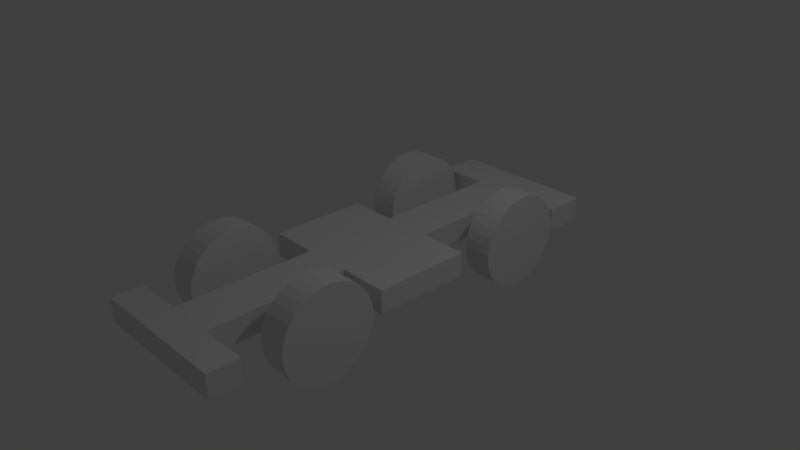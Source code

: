 # Source: wheeled_skel_rigged.blend  (saved by Blender 2.79.0; exported with 4.5.12 LTS)
import bpy
from mathutils import Matrix  # noqa: F401  (used for matrix-valued properties, if any)

bpy.ops.wm.read_factory_settings(use_empty=True)
scene = bpy.context.scene
scene.name = 'Scene'

# ---- collections
col_collection_1 = bpy.data.collections.new('Collection 1'); scene.collection.children.link(col_collection_1)

# ---- materials (node trees are filled in below, after node groups)
mat_material = bpy.data.materials.new('Material')
mat_material.alpha_threshold = 0.0
mat_material.use_transparent_shadow = False
mat_material.roughness = 0.5
mat_material.line_color = (0.0, 0.0, 0.0, 1.0)

# ---- material node trees

# ---- world
world_world = bpy.data.worlds.new('World'); scene.world = world_world
world_world.color = (0.05088, 0.05088, 0.05088)
world_world.use_sun_shadow = False
world_world.sun_shadow_jitter_overblur = 0.0
world_world.cycles.sampling_method = 'MANUAL'

# ---- cameras
cam_camera = bpy.data.cameras.new('Camera')
cam_camera.clip_end = 100.0
cam_camera.lens = 35.0
cam_camera.sensor_width = 32.0
cam_camera.sensor_height = 18.0
cam_camera.ortho_scale = 7.314
cam_camera.dof.focus_distance = 0.0
cam_camera.dof.aperture_fstop = 128.0

# ---- lights
light_lamp = bpy.data.lights.new('Lamp', 'POINT')
light_lamp.transmission_factor = 0.0
light_lamp.cutoff_distance = 30.0
light_lamp.energy = 100.0
light_lamp.shadow_buffer_clip_start = 1.001
light_lamp.shadow_soft_size = 0.1
light_lamp.shadow_maximum_resolution = 0.006
light_lamp.use_absolute_resolution = True

# ---- meshes
me_cylinder_003 = bpy.data.meshes.new('Cylinder.003')
me_cylinder_003.from_pydata([(0.0, 1.0, -1.0), (0.0, 1.0, 1.0), (0.1951, 0.9808, -1.0), (0.1951, 0.9808, 1.0), (0.3827, 0.9239, -1.0), (0.3827, 0.9239, 1.0), (0.5556, 0.8315, -1.0), (0.5556, 0.8315, 1.0), (0.7071, 0.7071, -1.0), (0.7071, 0.7071, 1.0), (0.8315, 0.5556, -1.0), (0.8315, 0.5556, 1.0), (0.9239, 0.3827, -1.0), (0.9239, 0.3827, 1.0), (0.9808, 0.1951, -1.0), (0.9808, 0.1951, 1.0), (1.0, 7.55e-08, -1.0), (1.0, 7.55e-08, 1.0), (0.9808, -0.1951, -1.0), (0.9808, -0.1951, 1.0), (0.9239, -0.3827, -1.0), (0.9239, -0.3827, 1.0), (0.8315, -0.5556, -1.0), (0.8315, -0.5556, 1.0), (0.7071, -0.7071, -1.0), (0.7071, -0.7071, 1.0), (0.5556, -0.8315, -1.0), (0.5556, -0.8315, 1.0), (0.3827, -0.9239, -1.0), (0.3827, -0.9239, 1.0), (0.1951, -0.9808, -1.0), (0.1951, -0.9808, 1.0), (-3.258e-07, -1.0, -1.0), (-3.258e-07, -1.0, 1.0), (-0.1951, -0.9808, -1.0), (-0.1951, -0.9808, 1.0), (-0.3827, -0.9239, -1.0), (-0.3827, -0.9239, 1.0), (-0.5556, -0.8315, -1.0), (-0.5556, -0.8315, 1.0), (-0.7071, -0.7071, -1.0), (-0.7071, -0.7071, 1.0), (-0.8315, -0.5556, -1.0), (-0.8315, -0.5556, 1.0), (-0.9239, -0.3827, -1.0), (-0.9239, -0.3827, 1.0), (-0.9808, -0.1951, -1.0), (-0.9808, -0.1951, 1.0), (-1.0, 9.656e-07, -1.0), (-1.0, 9.656e-07, 1.0), (-0.9808, 0.1951, -1.0), (-0.9808, 0.1951, 1.0), (-0.9239, 0.3827, -1.0), (-0.9239, 0.3827, 1.0), (-0.8315, 0.5556, -1.0), (-0.8315, 0.5556, 1.0), (-0.7071, 0.7071, -1.0), (-0.7071, 0.7071, 1.0), (-0.5556, 0.8315, -1.0), (-0.5556, 0.8315, 1.0), (-0.3827, 0.9239, -1.0), (-0.3827, 0.9239, 1.0), (-0.1951, 0.9808, -1.0), (-0.1951, 0.9808, 1.0)], [], [(0, 1, 3, 2), (2, 3, 5, 4), (4, 5, 7, 6), (6, 7, 9, 8), (8, 9, 11, 10), (10, 11, 13, 12), (12, 13, 15, 14), (14, 15, 17, 16), (16, 17, 19, 18), (18, 19, 21, 20), (20, 21, 23, 22), (22, 23, 25, 24), (24, 25, 27, 26), (26, 27, 29, 28), (28, 29, 31, 30), (30, 31, 33, 32), (32, 33, 35, 34), (34, 35, 37, 36), (36, 37, 39, 38), (38, 39, 41, 40), (40, 41, 43, 42), (42, 43, 45, 44), (44, 45, 47, 46), (46, 47, 49, 48), (48, 49, 51, 50), (50, 51, 53, 52), (52, 53, 55, 54), (54, 55, 57, 56), (56, 57, 59, 58), (58, 59, 61, 60), (3, 1, 63, 61, 59, 57, 55, 53, 51, 49, 47, 45, 43, 41, 39, 37, 35, 33, 31, 29, 27, 25, 23, 21, 19, 17, 15, 13, 11, 9, 7, 5), (60, 61, 63, 62), (62, 63, 1, 0), (0, 2, 4, 6, 8, 10, 12, 14, 16, 18, 20, 22, 24, 26, 28, 30, 32, 34, 36, 38, 40, 42, 44, 46, 48, 50, 52, 54, 56, 58, 60, 62)])
me_cylinder_003.use_remesh_preserve_volume = False
me_cylinder_003.use_remesh_preserve_attributes = False
me_cylinder_003.use_mirror_vertex_groups = False
me_cylinder_003.update()
me_cylinder_002 = bpy.data.meshes.new('Cylinder.002')
me_cylinder_002.from_pydata([(0.0, 1.0, -1.0), (0.0, 1.0, 1.0), (0.1951, 0.9808, -1.0), (0.1951, 0.9808, 1.0), (0.3827, 0.9239, -1.0), (0.3827, 0.9239, 1.0), (0.5556, 0.8315, -1.0), (0.5556, 0.8315, 1.0), (0.7071, 0.7071, -1.0), (0.7071, 0.7071, 1.0), (0.8315, 0.5556, -1.0), (0.8315, 0.5556, 1.0), (0.9239, 0.3827, -1.0), (0.9239, 0.3827, 1.0), (0.9808, 0.1951, -1.0), (0.9808, 0.1951, 1.0), (1.0, 7.55e-08, -1.0), (1.0, 7.55e-08, 1.0), (0.9808, -0.1951, -1.0), (0.9808, -0.1951, 1.0), (0.9239, -0.3827, -1.0), (0.9239, -0.3827, 1.0), (0.8315, -0.5556, -1.0), (0.8315, -0.5556, 1.0), (0.7071, -0.7071, -1.0), (0.7071, -0.7071, 1.0), (0.5556, -0.8315, -1.0), (0.5556, -0.8315, 1.0), (0.3827, -0.9239, -1.0), (0.3827, -0.9239, 1.0), (0.1951, -0.9808, -1.0), (0.1951, -0.9808, 1.0), (-3.258e-07, -1.0, -1.0), (-3.258e-07, -1.0, 1.0), (-0.1951, -0.9808, -1.0), (-0.1951, -0.9808, 1.0), (-0.3827, -0.9239, -1.0), (-0.3827, -0.9239, 1.0), (-0.5556, -0.8315, -1.0), (-0.5556, -0.8315, 1.0), (-0.7071, -0.7071, -1.0), (-0.7071, -0.7071, 1.0), (-0.8315, -0.5556, -1.0), (-0.8315, -0.5556, 1.0), (-0.9239, -0.3827, -1.0), (-0.9239, -0.3827, 1.0), (-0.9808, -0.1951, -1.0), (-0.9808, -0.1951, 1.0), (-1.0, 9.656e-07, -1.0), (-1.0, 9.656e-07, 1.0), (-0.9808, 0.1951, -1.0), (-0.9808, 0.1951, 1.0), (-0.9239, 0.3827, -1.0), (-0.9239, 0.3827, 1.0), (-0.8315, 0.5556, -1.0), (-0.8315, 0.5556, 1.0), (-0.7071, 0.7071, -1.0), (-0.7071, 0.7071, 1.0), (-0.5556, 0.8315, -1.0), (-0.5556, 0.8315, 1.0), (-0.3827, 0.9239, -1.0), (-0.3827, 0.9239, 1.0), (-0.1951, 0.9808, -1.0), (-0.1951, 0.9808, 1.0)], [], [(0, 1, 3, 2), (2, 3, 5, 4), (4, 5, 7, 6), (6, 7, 9, 8), (8, 9, 11, 10), (10, 11, 13, 12), (12, 13, 15, 14), (14, 15, 17, 16), (16, 17, 19, 18), (18, 19, 21, 20), (20, 21, 23, 22), (22, 23, 25, 24), (24, 25, 27, 26), (26, 27, 29, 28), (28, 29, 31, 30), (30, 31, 33, 32), (32, 33, 35, 34), (34, 35, 37, 36), (36, 37, 39, 38), (38, 39, 41, 40), (40, 41, 43, 42), (42, 43, 45, 44), (44, 45, 47, 46), (46, 47, 49, 48), (48, 49, 51, 50), (50, 51, 53, 52), (52, 53, 55, 54), (54, 55, 57, 56), (56, 57, 59, 58), (58, 59, 61, 60), (3, 1, 63, 61, 59, 57, 55, 53, 51, 49, 47, 45, 43, 41, 39, 37, 35, 33, 31, 29, 27, 25, 23, 21, 19, 17, 15, 13, 11, 9, 7, 5), (60, 61, 63, 62), (62, 63, 1, 0), (0, 2, 4, 6, 8, 10, 12, 14, 16, 18, 20, 22, 24, 26, 28, 30, 32, 34, 36, 38, 40, 42, 44, 46, 48, 50, 52, 54, 56, 58, 60, 62)])
me_cylinder_002.use_remesh_preserve_volume = False
me_cylinder_002.use_remesh_preserve_attributes = False
me_cylinder_002.use_mirror_vertex_groups = False
me_cylinder_002.update()
me_cylinder_001 = bpy.data.meshes.new('Cylinder.001')
me_cylinder_001.from_pydata([(0.0, 1.0, -1.0), (0.0, 1.0, 1.0), (0.1951, 0.9808, -1.0), (0.1951, 0.9808, 1.0), (0.3827, 0.9239, -1.0), (0.3827, 0.9239, 1.0), (0.5556, 0.8315, -1.0), (0.5556, 0.8315, 1.0), (0.7071, 0.7071, -1.0), (0.7071, 0.7071, 1.0), (0.8315, 0.5556, -1.0), (0.8315, 0.5556, 1.0), (0.9239, 0.3827, -1.0), (0.9239, 0.3827, 1.0), (0.9808, 0.1951, -1.0), (0.9808, 0.1951, 1.0), (1.0, 7.55e-08, -1.0), (1.0, 7.55e-08, 1.0), (0.9808, -0.1951, -1.0), (0.9808, -0.1951, 1.0), (0.9239, -0.3827, -1.0), (0.9239, -0.3827, 1.0), (0.8315, -0.5556, -1.0), (0.8315, -0.5556, 1.0), (0.7071, -0.7071, -1.0), (0.7071, -0.7071, 1.0), (0.5556, -0.8315, -1.0), (0.5556, -0.8315, 1.0), (0.3827, -0.9239, -1.0), (0.3827, -0.9239, 1.0), (0.1951, -0.9808, -1.0), (0.1951, -0.9808, 1.0), (-3.258e-07, -1.0, -1.0), (-3.258e-07, -1.0, 1.0), (-0.1951, -0.9808, -1.0), (-0.1951, -0.9808, 1.0), (-0.3827, -0.9239, -1.0), (-0.3827, -0.9239, 1.0), (-0.5556, -0.8315, -1.0), (-0.5556, -0.8315, 1.0), (-0.7071, -0.7071, -1.0), (-0.7071, -0.7071, 1.0), (-0.8315, -0.5556, -1.0), (-0.8315, -0.5556, 1.0), (-0.9239, -0.3827, -1.0), (-0.9239, -0.3827, 1.0), (-0.9808, -0.1951, -1.0), (-0.9808, -0.1951, 1.0), (-1.0, 9.656e-07, -1.0), (-1.0, 9.656e-07, 1.0), (-0.9808, 0.1951, -1.0), (-0.9808, 0.1951, 1.0), (-0.9239, 0.3827, -1.0), (-0.9239, 0.3827, 1.0), (-0.8315, 0.5556, -1.0), (-0.8315, 0.5556, 1.0), (-0.7071, 0.7071, -1.0), (-0.7071, 0.7071, 1.0), (-0.5556, 0.8315, -1.0), (-0.5556, 0.8315, 1.0), (-0.3827, 0.9239, -1.0), (-0.3827, 0.9239, 1.0), (-0.1951, 0.9808, -1.0), (-0.1951, 0.9808, 1.0)], [], [(0, 1, 3, 2), (2, 3, 5, 4), (4, 5, 7, 6), (6, 7, 9, 8), (8, 9, 11, 10), (10, 11, 13, 12), (12, 13, 15, 14), (14, 15, 17, 16), (16, 17, 19, 18), (18, 19, 21, 20), (20, 21, 23, 22), (22, 23, 25, 24), (24, 25, 27, 26), (26, 27, 29, 28), (28, 29, 31, 30), (30, 31, 33, 32), (32, 33, 35, 34), (34, 35, 37, 36), (36, 37, 39, 38), (38, 39, 41, 40), (40, 41, 43, 42), (42, 43, 45, 44), (44, 45, 47, 46), (46, 47, 49, 48), (48, 49, 51, 50), (50, 51, 53, 52), (52, 53, 55, 54), (54, 55, 57, 56), (56, 57, 59, 58), (58, 59, 61, 60), (3, 1, 63, 61, 59, 57, 55, 53, 51, 49, 47, 45, 43, 41, 39, 37, 35, 33, 31, 29, 27, 25, 23, 21, 19, 17, 15, 13, 11, 9, 7, 5), (60, 61, 63, 62), (62, 63, 1, 0), (0, 2, 4, 6, 8, 10, 12, 14, 16, 18, 20, 22, 24, 26, 28, 30, 32, 34, 36, 38, 40, 42, 44, 46, 48, 50, 52, 54, 56, 58, 60, 62)])
me_cylinder_001.use_remesh_preserve_volume = False
me_cylinder_001.use_remesh_preserve_attributes = False
me_cylinder_001.use_mirror_vertex_groups = False
me_cylinder_001.update()
me_cylinder = bpy.data.meshes.new('Cylinder')
me_cylinder.from_pydata([(0.0, 1.0, -1.0), (0.0, 1.0, 1.0), (0.1951, 0.9808, -1.0), (0.1951, 0.9808, 1.0), (0.3827, 0.9239, -1.0), (0.3827, 0.9239, 1.0), (0.5556, 0.8315, -1.0), (0.5556, 0.8315, 1.0), (0.7071, 0.7071, -1.0), (0.7071, 0.7071, 1.0), (0.8315, 0.5556, -1.0), (0.8315, 0.5556, 1.0), (0.9239, 0.3827, -1.0), (0.9239, 0.3827, 1.0), (0.9808, 0.1951, -1.0), (0.9808, 0.1951, 1.0), (1.0, 7.55e-08, -1.0), (1.0, 7.55e-08, 1.0), (0.9808, -0.1951, -1.0), (0.9808, -0.1951, 1.0), (0.9239, -0.3827, -1.0), (0.9239, -0.3827, 1.0), (0.8315, -0.5556, -1.0), (0.8315, -0.5556, 1.0), (0.7071, -0.7071, -1.0), (0.7071, -0.7071, 1.0), (0.5556, -0.8315, -1.0), (0.5556, -0.8315, 1.0), (0.3827, -0.9239, -1.0), (0.3827, -0.9239, 1.0), (0.1951, -0.9808, -1.0), (0.1951, -0.9808, 1.0), (-3.258e-07, -1.0, -1.0), (-3.258e-07, -1.0, 1.0), (-0.1951, -0.9808, -1.0), (-0.1951, -0.9808, 1.0), (-0.3827, -0.9239, -1.0), (-0.3827, -0.9239, 1.0), (-0.5556, -0.8315, -1.0), (-0.5556, -0.8315, 1.0), (-0.7071, -0.7071, -1.0), (-0.7071, -0.7071, 1.0), (-0.8315, -0.5556, -1.0), (-0.8315, -0.5556, 1.0), (-0.9239, -0.3827, -1.0), (-0.9239, -0.3827, 1.0), (-0.9808, -0.1951, -1.0), (-0.9808, -0.1951, 1.0), (-1.0, 9.656e-07, -1.0), (-1.0, 9.656e-07, 1.0), (-0.9808, 0.1951, -1.0), (-0.9808, 0.1951, 1.0), (-0.9239, 0.3827, -1.0), (-0.9239, 0.3827, 1.0), (-0.8315, 0.5556, -1.0), (-0.8315, 0.5556, 1.0), (-0.7071, 0.7071, -1.0), (-0.7071, 0.7071, 1.0), (-0.5556, 0.8315, -1.0), (-0.5556, 0.8315, 1.0), (-0.3827, 0.9239, -1.0), (-0.3827, 0.9239, 1.0), (-0.1951, 0.9808, -1.0), (-0.1951, 0.9808, 1.0)], [], [(0, 1, 3, 2), (2, 3, 5, 4), (4, 5, 7, 6), (6, 7, 9, 8), (8, 9, 11, 10), (10, 11, 13, 12), (12, 13, 15, 14), (14, 15, 17, 16), (16, 17, 19, 18), (18, 19, 21, 20), (20, 21, 23, 22), (22, 23, 25, 24), (24, 25, 27, 26), (26, 27, 29, 28), (28, 29, 31, 30), (30, 31, 33, 32), (32, 33, 35, 34), (34, 35, 37, 36), (36, 37, 39, 38), (38, 39, 41, 40), (40, 41, 43, 42), (42, 43, 45, 44), (44, 45, 47, 46), (46, 47, 49, 48), (48, 49, 51, 50), (50, 51, 53, 52), (52, 53, 55, 54), (54, 55, 57, 56), (56, 57, 59, 58), (58, 59, 61, 60), (3, 1, 63, 61, 59, 57, 55, 53, 51, 49, 47, 45, 43, 41, 39, 37, 35, 33, 31, 29, 27, 25, 23, 21, 19, 17, 15, 13, 11, 9, 7, 5), (60, 61, 63, 62), (62, 63, 1, 0), (0, 2, 4, 6, 8, 10, 12, 14, 16, 18, 20, 22, 24, 26, 28, 30, 32, 34, 36, 38, 40, 42, 44, 46, 48, 50, 52, 54, 56, 58, 60, 62)])
me_cylinder.use_remesh_preserve_volume = False
me_cylinder.use_remesh_preserve_attributes = False
me_cylinder.use_mirror_vertex_groups = False
me_cylinder.update()
me_cube = bpy.data.meshes.new('Cube')
me_cube.from_pydata([(1.0, 1.0, -1.0), (1.0, -1.0, -1.0), (-1.0, -1.0, -1.0), (-1.0, 1.0, -1.0), (1.0, 1.0, 1.0), (1.0, -1.0, 1.0), (-1.0, -1.0, 1.0), (-1.0, 1.0, 1.0), (0.3333, 1.0, -1.0), (-0.3333, 1.0, -1.0), (0.3333, -1.0, -1.0), (-0.3333, -1.0, -1.0), (0.3333, 1.0, 1.0), (-0.3333, 1.0, 1.0), (0.3333, -1.0, 1.0), (-0.3333, -1.0, 1.0), (1.0, 0.8143, -1.0), (1.0, 0.2189, -1.0), (1.0, -0.2261, -1.0), (1.0, -0.8621, -1.0), (-1.0, -0.8621, -1.0), (-1.0, -0.2261, -1.0), (-1.0, 0.2189, -1.0), (-1.0, 0.8143, -1.0), (1.0, 0.8143, 1.0), (1.0, 0.2189, 1.0), (1.0, -0.2261, 1.0), (1.0, -0.8621, 1.0), (-1.0, -0.8621, 1.0), (-1.0, -0.2261, 1.0), (-1.0, 0.2189, 1.0), (-1.0, 0.8143, 1.0), (0.3333, 0.8143, 1.0), (0.3333, 0.2189, 1.0), (0.3333, -0.2261, 1.0), (0.3333, -0.8621, 1.0), (-0.3333, 0.8143, 1.0), (-0.3333, 0.2189, 1.0), (-0.3333, -0.2261, 1.0), (-0.3333, -0.8621, 1.0), (0.3333, -0.8621, -1.0), (0.3333, -0.2261, -1.0), (0.3333, 0.2189, -1.0), (0.3333, 0.8143, -1.0), (-0.3333, -0.8621, -1.0), (-0.3333, -0.2261, -1.0), (-0.3333, 0.2189, -1.0), (-0.3333, 0.8143, -1.0)], [], [(44, 11, 2, 20), (39, 28, 6, 15), (19, 27, 5, 1), (11, 15, 6, 2), (23, 31, 7, 3), (13, 9, 3, 7), (4, 0, 8, 12), (12, 8, 9, 13), (1, 5, 14, 10), (10, 14, 15, 11), (27, 35, 14, 5), (35, 39, 15, 14), (19, 1, 10, 40), (40, 10, 11, 44), (8, 43, 47, 9), (43, 42, 46, 47), (42, 41, 45, 46), (41, 40, 44, 45), (0, 16, 43, 8), (17, 18, 41, 42), (12, 13, 36, 32), (32, 36, 37, 33), (33, 37, 38, 34), (34, 38, 39, 35), (4, 12, 32, 24), (25, 33, 34, 26), (2, 6, 28, 20), (21, 29, 30, 22), (0, 4, 24, 16), (17, 25, 26, 18), (13, 7, 31, 36), (37, 30, 29, 38), (9, 47, 23, 3), (46, 45, 21, 22), (39, 44, 20), (39, 20, 28), (38, 45, 44), (38, 44, 39), (38, 21, 45), (38, 29, 21), (27, 19, 40), (27, 40, 35), (34, 40, 41), (34, 35, 40), (34, 41, 18), (34, 18, 26), (36, 23, 47), (36, 31, 23), (37, 36, 46), (37, 46, 22), (36, 47, 46), (37, 22, 30), (33, 17, 42), (33, 25, 17), (32, 43, 16), (32, 16, 24), (32, 42, 43), (32, 33, 42)])
me_cube.materials.append(mat_material)
me_cube.use_remesh_preserve_volume = False
me_cube.use_remesh_preserve_attributes = False
me_cube.use_mirror_vertex_groups = False
me_cube.update()
arm_armature = bpy.data.armatures.new('Armature')  # bones are not reproduced

# ---- objects
ob_armature = bpy.data.objects.new('Armature', arm_armature)
ob_wheel_front_r = bpy.data.objects.new('Wheel_Front_R', me_cylinder_003)
ob_wheel_front_l = bpy.data.objects.new('Wheel_Front_L', me_cylinder_002)
ob_wheel_back_l = bpy.data.objects.new('Wheel_Back_L', me_cylinder_001)
ob_wheel_back_r = bpy.data.objects.new('Wheel_Back_R', me_cylinder)
ob_vehicle = bpy.data.objects.new('vehicle', me_cube)
ob_lamp = bpy.data.objects.new('Lamp', light_lamp)
ob_camera = bpy.data.objects.new('Camera', cam_camera)

# ---- transforms, parenting, visibility, modifiers, constraints
ob_armature.location = (-0.05815, -1.591, -0.04183)
ob_armature.rotation_euler = (-1.571, -0.0, 0.0)
ob_armature.scale = (1.0, 1.0, 3.017)
ob_armature.lineart.crease_threshold = 0.0
ob_wheel_front_r.location = (0.8688, 1.746, -0.04096)
ob_wheel_front_r.rotation_euler = (-0.0, 1.571, 0.0)
ob_wheel_front_r.scale = (0.6448, 0.6448, 0.1927)
ob_wheel_front_r.lineart.crease_threshold = 0.0
ob_wheel_front_l.location = (-0.9305, 1.746, -0.04096)
ob_wheel_front_l.rotation_euler = (-0.0, 1.571, 0.0)
ob_wheel_front_l.scale = (0.6448, 0.6448, 0.1927)
ob_wheel_front_l.lineart.crease_threshold = 0.0
ob_wheel_back_l.location = (-0.9388, -1.519, -0.0394)
ob_wheel_back_l.rotation_euler = (-0.0, 1.571, 0.0)
ob_wheel_back_l.scale = (0.6448, 0.6448, 0.1927)
ob_wheel_back_l.lineart.crease_threshold = 0.0
ob_wheel_back_r.location = (0.8688, -1.519, -0.0394)
ob_wheel_back_r.rotation_euler = (-0.0, 1.571, 0.0)
ob_wheel_back_r.scale = (0.6448, 0.6448, 0.1927)
ob_wheel_back_r.lineart.crease_threshold = 0.0
ob_vehicle.location = (0.0, 0.0, 0.0)
ob_vehicle.scale = (1.0, 3.046, 0.1638)
ob_vehicle.lock_rotations_4d = False
ob_vehicle.empty_display_type = 'ARROWS'
ob_vehicle.lineart.crease_threshold = 0.0
ob_lamp.location = (4.076, 1.005, 5.904)
ob_lamp.rotation_euler = (0.6503, 0.05522, 1.866)
ob_lamp.lock_rotations_4d = False
ob_lamp.empty_display_type = 'ARROWS'
ob_lamp.color = (0.0, 0.0, 0.0, 0.0)
ob_lamp.lineart.crease_threshold = 0.0
ob_camera.location = (7.481, -6.508, 5.344)
ob_camera.rotation_euler = (1.109, 0.0, 0.8149)
ob_camera.lock_rotations_4d = False
ob_camera.empty_display_type = 'ARROWS'
ob_camera.color = (0.0, 0.0, 0.0, 0.0)
ob_camera.display_type = 'WIRE'
ob_camera.lineart.crease_threshold = 0.0

# ---- collection membership
col_collection_1.objects.link(ob_armature)
col_collection_1.objects.link(ob_wheel_front_r)
col_collection_1.objects.link(ob_wheel_front_l)
col_collection_1.objects.link(ob_wheel_back_l)
col_collection_1.objects.link(ob_wheel_back_r)
col_collection_1.objects.link(ob_vehicle)
col_collection_1.objects.link(ob_lamp)
col_collection_1.objects.link(ob_camera)

# ---- scene / render settings (as saved in the file)
scene.camera = ob_camera
scene.frame_start = 1; scene.frame_end = 250; scene.frame_set(1)
scene.render.engine = 'BLENDER_EEVEE_NEXT'
scene.render.resolution_percentage = 50
scene.render.dither_intensity = 0.0
scene.cycles.use_denoising = False
scene.cycles.samples = 128
scene.cycles.sampling_pattern = 'TABULATED_SOBOL'
scene.cycles.use_adaptive_sampling = False
scene.cycles.use_light_tree = False
scene.cycles.blur_glossy = 0.0
scene.cycles.sample_clamp_indirect = 0.0
scene.view_settings.view_transform = 'Standard'
bpy.context.view_layer.update()
